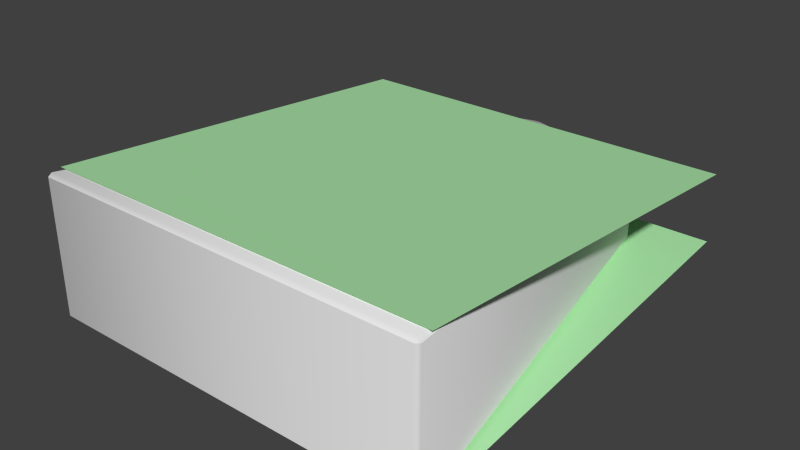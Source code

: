 # Source: piece.jewel.blend  (saved by Blender 2.73.0; exported with 4.5.12 LTS)
import bpy
from mathutils import Matrix  # noqa: F401  (used for matrix-valued properties, if any)

bpy.ops.wm.read_factory_settings(use_empty=True)
scene = bpy.context.scene
scene.name = 'Scene'

# ---- collections
col_collection_1 = bpy.data.collections.new('Collection 1'); scene.collection.children.link(col_collection_1)

# ---- materials (node trees are filled in below, after node groups)
mat_piece_jewel_mat = bpy.data.materials.new('piece.jewel.mat')
mat_piece_jewel_mat.alpha_threshold = 0.0
mat_piece_jewel_mat.use_transparent_shadow = False
mat_piece_jewel_mat.roughness = 0.5
mat_piece_jewel_symbols_mat = bpy.data.materials.new('piece.jewel.symbols.mat')
mat_piece_jewel_symbols_mat.alpha_threshold = 0.0
mat_piece_jewel_symbols_mat.use_transparent_shadow = False
mat_piece_jewel_symbols_mat.diffuse_color = (0.4228, 0.8, 0.4117, 1.0)
mat_piece_jewel_symbols_mat.roughness = 0.5
mat_piece_jewel_symbols_mat.specular_intensity = 0.0

# ---- material node trees

# ---- world
world_world = bpy.data.worlds.new('World'); scene.world = world_world
world_world.color = (0.05088, 0.05088, 0.05088)
world_world.use_sun_shadow = False
world_world.sun_shadow_jitter_overblur = 0.0
world_world.cycles.sampling_method = 'MANUAL'
world_world.cycles.sample_map_resolution = 256

# ---- meshes
me_piece_jewel = bpy.data.meshes.new('piece.jewel')
me_piece_jewel.from_pydata([(-1.41, -1.6, 0.4851), (-1.431, -1.575, 0.4828), (-1.406, -1.575, 0.5079), (-0.9621, 1.215, 0.2638), (-0.9884, 1.209, 0.2393), (-0.961, 1.242, 0.2364), (0.02352, 1.579, -0.207), (-0.02352, 1.579, -0.207), (0.9884, 1.209, -0.2393), (0.961, 1.242, -0.2364), (1.41, -1.6, -0.4851), (1.431, -1.575, -0.4828), (1.406, -1.575, 0.5079), (1.431, -1.575, 0.4828), (1.41, -1.6, 0.4851), (0.961, 1.242, 0.2364), (0.9884, 1.209, 0.2393), (0.9621, 1.215, 0.2638), (-0.025, 1.552, 0.2343), (-0.02352, 1.579, 0.207), (0.02352, 1.579, 0.207), (0.025, 1.552, 0.2343), (-0.961, 1.242, -0.2364), (-0.9884, 1.209, -0.2393), (-1.431, -1.575, -0.4828), (-1.41, -1.6, -0.4851), (0.025, 1.552, -0.2343), (0.02352, 1.579, -0.207), (-0.02352, 1.579, -0.207), (-0.025, 1.552, -0.2343), (0.9621, 1.215, -0.2638), (0.9884, 1.209, -0.2393), (0.961, 1.242, -0.2364), (1.41, -1.6, -0.4851), (1.431, -1.575, -0.4828), (1.406, -1.575, -0.5079), (-0.961, 1.242, -0.2364), (-0.9884, 1.209, -0.2393), (-0.9621, 1.215, -0.2638), (-1.406, -1.575, -0.5079), (-1.431, -1.575, -0.4828), (-1.41, -1.6, -0.4851), (0.02352, 1.579, -0.207), (-0.02352, 1.579, -0.207), (0.9884, 1.209, -0.2393), (-1.41, -1.6, 0.4851), (-1.431, -1.575, 0.4828), (-0.9884, 1.209, 0.2393), (-0.961, 1.242, 0.2364), (0.961, 1.242, -0.2364), (1.41, -1.6, -0.4851), (1.431, -1.575, -0.4828), (1.431, -1.575, 0.4828), (1.41, -1.6, 0.4851), (0.961, 1.242, 0.2364), (0.9884, 1.209, 0.2393), (-0.02352, 1.579, 0.207), (0.02352, 1.579, 0.207), (-0.961, 1.242, -0.2364), (-0.9884, 1.209, -0.2393), (-1.431, -1.575, -0.4828), (-1.41, -1.6, -0.4851), (-1.431, -1.494, 0.509), (1.431, -1.494, 0.509), (-1.431, 1.494, 0.2475), (1.431, 1.494, 0.2475), (1.431, -1.494, -0.509), (-1.431, -1.494, -0.509), (1.431, 1.494, -0.2475), (-1.431, 1.494, -0.2475)], [(6, 9), (24, 23), (7, 6), (11, 10), (10, 25), (8, 11), (9, 8), (23, 22), (22, 7), (25, 24)], [(0, 2, 1), (3, 5, 4), (48, 59, 47), (42, 56, 57), (12, 14, 13), (15, 17, 16), (19, 21, 20), (44, 49, 55), (42, 57, 49), (61, 45, 60), (2, 4, 1), (18, 5, 3), (61, 53, 45), (52, 44, 55), (14, 2, 0), (58, 48, 43), (52, 50, 51), (16, 12, 13), (15, 21, 17), (46, 47, 60), (53, 50, 52), (60, 47, 59), (17, 18, 3), (17, 2, 12), (18, 21, 19), (51, 44, 52), (3, 4, 2), (19, 5, 18), (43, 48, 56), (60, 45, 46), (12, 2, 14), (50, 53, 61), (49, 57, 54), (17, 12, 16), (20, 21, 15), (43, 56, 42), (58, 59, 48), (55, 49, 54), (21, 18, 17), (3, 2, 17), (33, 41, 39), (27, 32, 26), (29, 28, 26), (32, 31, 30), (31, 34, 35), (38, 37, 36), (35, 33, 39), (28, 29, 36), (32, 30, 26), (39, 40, 37), (29, 38, 36), (26, 30, 29), (38, 39, 37), (35, 34, 33), (30, 31, 35), (41, 40, 39), (38, 30, 39), (30, 35, 39), (30, 38, 29), (28, 27, 26), (62, 63, 65, 64), (66, 67, 69, 68)])
me_piece_jewel.polygons.foreach_set('use_smooth', [1, 1, 1, 1, 1, 1, 1, 1, 1, 1, 1, 1, 1, 1, 1, 1, 1, 1, 1, 1, 1, 1, 1, 1, 1, 1, 1, 1, 1, 1, 1, 1, 1, 1, 1, 1, 1, 1, 1, 1, 1, 1, 1, 1, 1, 1, 1, 1, 1, 1, 1, 1, 1, 1, 1, 1, 1, 1, 1, 1, 0, 0])
me_piece_jewel.polygons.foreach_set('material_index', [0, 0, 0, 0, 0, 0, 0, 0, 0, 0, 0, 0, 0, 0, 0, 0, 0, 0, 0, 0, 0, 0, 0, 0, 0, 0, 0, 0, 0, 0, 0, 0, 0, 0, 0, 0, 0, 0, 0, 0, 0, 0, 0, 0, 0, 0, 0, 0, 0, 0, 0, 0, 0, 0, 0, 0, 0, 0, 0, 0, 1, 1])
_uv = me_piece_jewel.uv_layers.new(name='uv')
_uv.uv.foreach_set('vector', [0.01409, 0.006356, 0.01514, 0.01465, 0.007357, 0.01065, 0.08989, 0.4868, 0.08953, 0.4932, 0.08399, 0.4885, 0.372, 0.7577, 0.3666, 0.6861, 0.3666, 0.7582, 0.503, 0.6909, 0.497, 0.7533, 0.503, 0.7533, 0.4891, 0.01467, 0.4897, 0.006385, 0.4966, 0.01036, 0.4146, 0.4932, 0.4143, 0.4868, 0.4201, 0.4885, 0.2481, 0.5508, 0.2569, 0.5438, 0.2566, 0.5508, 0.6334, 0.6861, 0.628, 0.6865, 0.6334, 0.7582, 0.503, 0.6909, 0.503, 0.7533, 0.628, 0.6865, 0.01032, 0.9931, 0.01032, 0.8433, 0.006158, 0.9931, 0.01514, 0.01465, 0.08146, 0.4867, 0.006864, 0.01558, 0.2479, 0.5438, 0.08953, 0.4932, 0.08989, 0.4868, 0.01032, 0.9931, 0.3734, 0.8433, 0.01032, 0.8433, 0.9874, 0.7949, 0.6334, 0.6861, 0.6334, 0.7582, 0.4897, 0.006385, 0.01514, 0.01465, 0.01409, 0.006356, 0.372, 0.6865, 0.372, 0.7577, 0.497, 0.6909, 0.3776, 0.8433, 0.3734, 0.9931, 0.3776, 0.9931, 0.4228, 0.4862, 0.4891, 0.01467, 0.4973, 0.0155, 0.4146, 0.4932, 0.2569, 0.5438, 0.4143, 0.4868, 0.01263, 0.7949, 0.3666, 0.7582, 0.01263, 0.6494, 0.3734, 0.8433, 0.3734, 0.9931, 0.3776, 0.8433, 0.01263, 0.6494, 0.3666, 0.7582, 0.3666, 0.6861, 0.4143, 0.4868, 0.2479, 0.5438, 0.08989, 0.4868, 0.4143, 0.4868, 0.01514, 0.01465, 0.4891, 0.01467, 0.2479, 0.5438, 0.2569, 0.5438, 0.2481, 0.5508, 0.9874, 0.6494, 0.6334, 0.6861, 0.9874, 0.7949, 0.08989, 0.4868, 0.08146, 0.4867, 0.01514, 0.01465, 0.2476, 0.5503, 0.08953, 0.4932, 0.2479, 0.5438, 0.497, 0.6909, 0.372, 0.7577, 0.497, 0.7533, 0.006158, 0.9931, 0.01032, 0.8433, 0.006158, 0.8433, 0.4891, 0.01467, 0.01514, 0.01465, 0.4897, 0.006385, 0.3734, 0.9931, 0.3734, 0.8433, 0.01032, 0.9931, 0.628, 0.6865, 0.503, 0.7533, 0.628, 0.7577, 0.4143, 0.4868, 0.4891, 0.01467, 0.4228, 0.4862, 0.2572, 0.5503, 0.2569, 0.5438, 0.4146, 0.4932, 0.497, 0.6909, 0.497, 0.7533, 0.503, 0.6909, 0.372, 0.6865, 0.3666, 0.6861, 0.372, 0.7577, 0.6334, 0.7582, 0.628, 0.6865, 0.628, 0.7577, 0.2569, 0.5438, 0.2479, 0.5438, 0.4143, 0.4868, 0.08989, 0.4868, 0.01514, 0.01465, 0.4143, 0.4868, 0.9806, 0.006385, 0.5049, 0.006356, 0.506, 0.01465, 0.7481, 0.5503, 0.9055, 0.4932, 0.7477, 0.5438, 0.7387, 0.5438, 0.739, 0.5508, 0.7477, 0.5438, 0.9055, 0.4932, 0.911, 0.4885, 0.9051, 0.4868, 0.9136, 0.4862, 0.9882, 0.0155, 0.9799, 0.01467, 0.5807, 0.4868, 0.5748, 0.4885, 0.5804, 0.4932, 0.9799, 0.01467, 0.9806, 0.006385, 0.506, 0.01465, 0.7384, 0.5503, 0.7387, 0.5438, 0.5804, 0.4932, 0.9055, 0.4932, 0.9051, 0.4868, 0.7477, 0.5438, 0.506, 0.01465, 0.4977, 0.01558, 0.5723, 0.4867, 0.7387, 0.5438, 0.5807, 0.4868, 0.5804, 0.4932, 0.7477, 0.5438, 0.9051, 0.4868, 0.7387, 0.5438, 0.5807, 0.4868, 0.506, 0.01465, 0.5723, 0.4867, 0.9799, 0.01467, 0.9875, 0.01036, 0.9806, 0.006385, 0.9051, 0.4868, 0.9136, 0.4862, 0.9799, 0.01467, 0.5049, 0.006356, 0.4982, 0.01065, 0.506, 0.01465, 0.5807, 0.4868, 0.9051, 0.4868, 0.506, 0.01465, 0.9051, 0.4868, 0.9799, 0.01467, 0.506, 0.01465, 0.9051, 0.4868, 0.5807, 0.4868, 0.7387, 0.5438, 0.739, 0.5508, 0.7475, 0.5508, 0.7477, 0.5438, 0.02502, 0.775, 0.225, 0.775, 0.225, 0.975, 0.02502, 0.975, 0.281, 0.0259, 0.4717, 0.0259, 0.4717, 0.2257, 0.281, 0.2257])
me_piece_jewel.materials.append(mat_piece_jewel_mat)
me_piece_jewel.materials.append(mat_piece_jewel_symbols_mat)
me_piece_jewel.use_remesh_preserve_volume = False
me_piece_jewel.use_remesh_preserve_attributes = False
me_piece_jewel.use_mirror_vertex_groups = False
me_piece_jewel.update()

# ---- objects
ob_piece_jewel = bpy.data.objects.new('piece.jewel', me_piece_jewel)

# ---- transforms, parenting, visibility, modifiers, constraints
ob_piece_jewel.location = (0.0, 0.0, 0.0)
ob_piece_jewel.lineart.crease_threshold = 0.0

# ---- collection membership
col_collection_1.objects.link(ob_piece_jewel)

# ---- scene / render settings (as saved in the file)
scene.frame_start = 1; scene.frame_end = 250; scene.frame_set(1)
scene.render.engine = 'BLENDER_EEVEE_NEXT'
scene.render.resolution_percentage = 50
scene.render.dither_intensity = 0.0
scene.cycles.use_denoising = False
scene.cycles.samples = 10
scene.cycles.sampling_pattern = 'TABULATED_SOBOL'
scene.cycles.light_sampling_threshold = 0.0
scene.cycles.use_adaptive_sampling = False
scene.cycles.use_light_tree = False
scene.cycles.blur_glossy = 0.0
scene.cycles.pixel_filter_type = 'GAUSSIAN'
scene.cycles.sample_clamp_indirect = 0.0
scene.view_settings.view_transform = 'Standard'
bpy.context.view_layer.update()

# ---- added for rendering (the .blend has no active camera and no usable light): camera, sun
cam_auto = bpy.data.cameras.new('AutoCamera')
cam_auto.lens = 50.0
cam_auto.sensor_width = 36.0
cam_auto.clip_end = 1000.0
ob_auto_camera = bpy.data.objects.new('AutoCamera', cam_auto)
scene.collection.objects.link(ob_auto_camera)
ob_auto_camera.location = (4.0683, -4.89228, 3.25464)
ob_auto_camera.rotation_euler = (1.09748, -7.21219e-08, 0.694738)
scene.camera = ob_auto_camera
light_auto_sun = bpy.data.lights.new('AutoSun', 'SUN')
light_auto_sun.energy = 3.0
light_auto_sun.angle = 0.0523599
ob_auto_sun = bpy.data.objects.new('AutoSun', light_auto_sun)
scene.collection.objects.link(ob_auto_sun)
ob_auto_sun.rotation_euler = (0.872665, 0.174533, 0.523599)
bpy.context.view_layer.update()
